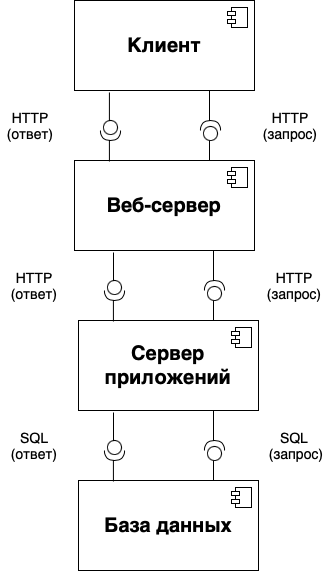

The diagram above was exported from draw.io. Its source (the exported page's mxGraphModel, read from the mxfile embedded in the PNG):
<mxGraphModel dx="820" dy="760" grid="1" gridSize="10" guides="1" tooltips="1" connect="1" arrows="1" fold="1" page="1" pageScale="1" pageWidth="827" pageHeight="1169" math="0" shadow="0">
  <root>
    <mxCell id="0" />
    <mxCell id="1" parent="0" />
    <mxCell id="2AwDfqvTHIq3qYTEthzG-1" value="&lt;b style=&quot;font-size: 20px;&quot;&gt;Клиент&lt;/b&gt;" style="html=1;dropTarget=0;whiteSpace=wrap;" vertex="1" parent="1">
      <mxGeometry x="324" y="220" width="180" height="90" as="geometry" />
    </mxCell>
    <mxCell id="2AwDfqvTHIq3qYTEthzG-2" value="" style="shape=module;jettyWidth=8;jettyHeight=4;" vertex="1" parent="2AwDfqvTHIq3qYTEthzG-1">
      <mxGeometry x="1" width="20" height="20" relative="1" as="geometry">
        <mxPoint x="-27" y="7" as="offset" />
      </mxGeometry>
    </mxCell>
    <mxCell id="2AwDfqvTHIq3qYTEthzG-3" value="&lt;b style=&quot;font-size: 20px;&quot;&gt;Веб-сервер&lt;br&gt;&lt;/b&gt;" style="html=1;dropTarget=0;whiteSpace=wrap;" vertex="1" parent="1">
      <mxGeometry x="324" y="380" width="180" height="90" as="geometry" />
    </mxCell>
    <mxCell id="2AwDfqvTHIq3qYTEthzG-4" value="" style="shape=module;jettyWidth=8;jettyHeight=4;" vertex="1" parent="2AwDfqvTHIq3qYTEthzG-3">
      <mxGeometry x="1" width="20" height="20" relative="1" as="geometry">
        <mxPoint x="-27" y="7" as="offset" />
      </mxGeometry>
    </mxCell>
    <mxCell id="2AwDfqvTHIq3qYTEthzG-7" value="" style="shape=providedRequiredInterface;html=1;verticalLabelPosition=bottom;sketch=0;rotation=90;" vertex="1" parent="1">
      <mxGeometry x="350" y="340" width="20" height="20" as="geometry" />
    </mxCell>
    <mxCell id="2AwDfqvTHIq3qYTEthzG-17" style="edgeStyle=orthogonalEdgeStyle;rounded=0;orthogonalLoop=1;jettySize=auto;html=1;exitX=0;exitY=0.5;exitDx=0;exitDy=0;exitPerimeter=0;entryX=0.75;entryY=0;entryDx=0;entryDy=0;endArrow=none;endFill=0;" edge="1" parent="1" source="2AwDfqvTHIq3qYTEthzG-11" target="2AwDfqvTHIq3qYTEthzG-3">
      <mxGeometry relative="1" as="geometry" />
    </mxCell>
    <mxCell id="2AwDfqvTHIq3qYTEthzG-18" style="edgeStyle=orthogonalEdgeStyle;rounded=0;orthogonalLoop=1;jettySize=auto;html=1;exitX=1;exitY=0.5;exitDx=0;exitDy=0;exitPerimeter=0;entryX=0.75;entryY=1;entryDx=0;entryDy=0;endArrow=none;endFill=0;" edge="1" parent="1" source="2AwDfqvTHIq3qYTEthzG-11" target="2AwDfqvTHIq3qYTEthzG-1">
      <mxGeometry relative="1" as="geometry" />
    </mxCell>
    <mxCell id="2AwDfqvTHIq3qYTEthzG-11" value="" style="shape=providedRequiredInterface;html=1;verticalLabelPosition=bottom;sketch=0;rotation=-90;" vertex="1" parent="1">
      <mxGeometry x="450" y="340" width="20" height="20" as="geometry" />
    </mxCell>
    <mxCell id="2AwDfqvTHIq3qYTEthzG-19" style="edgeStyle=orthogonalEdgeStyle;rounded=0;orthogonalLoop=1;jettySize=auto;html=1;exitX=0;exitY=0.5;exitDx=0;exitDy=0;exitPerimeter=0;entryX=0.194;entryY=1.022;entryDx=0;entryDy=0;entryPerimeter=0;endArrow=none;endFill=0;" edge="1" parent="1" source="2AwDfqvTHIq3qYTEthzG-7" target="2AwDfqvTHIq3qYTEthzG-1">
      <mxGeometry relative="1" as="geometry" />
    </mxCell>
    <mxCell id="2AwDfqvTHIq3qYTEthzG-20" style="edgeStyle=orthogonalEdgeStyle;rounded=0;orthogonalLoop=1;jettySize=auto;html=1;exitX=1;exitY=0.5;exitDx=0;exitDy=0;exitPerimeter=0;entryX=0.194;entryY=0.011;entryDx=0;entryDy=0;entryPerimeter=0;endArrow=none;endFill=0;" edge="1" parent="1" source="2AwDfqvTHIq3qYTEthzG-7" target="2AwDfqvTHIq3qYTEthzG-3">
      <mxGeometry relative="1" as="geometry" />
    </mxCell>
    <mxCell id="2AwDfqvTHIq3qYTEthzG-21" value="&lt;font style=&quot;font-size: 14px;&quot;&gt;HTTP (ответ)&lt;/font&gt;" style="text;html=1;strokeColor=none;fillColor=none;align=center;verticalAlign=middle;whiteSpace=wrap;rounded=0;" vertex="1" parent="1">
      <mxGeometry x="250" y="330" width="60" height="30" as="geometry" />
    </mxCell>
    <mxCell id="2AwDfqvTHIq3qYTEthzG-22" value="&lt;font style=&quot;font-size: 14px;&quot;&gt;HTTP (запрос)&lt;/font&gt;" style="text;html=1;strokeColor=none;fillColor=none;align=center;verticalAlign=middle;whiteSpace=wrap;rounded=0;" vertex="1" parent="1">
      <mxGeometry x="510" y="330" width="60" height="30" as="geometry" />
    </mxCell>
    <mxCell id="2AwDfqvTHIq3qYTEthzG-23" value="&lt;b style=&quot;font-size: 20px;&quot;&gt;Сервер приложений&lt;br&gt;&lt;/b&gt;" style="html=1;dropTarget=0;whiteSpace=wrap;" vertex="1" parent="1">
      <mxGeometry x="328" y="540" width="180" height="90" as="geometry" />
    </mxCell>
    <mxCell id="2AwDfqvTHIq3qYTEthzG-24" value="" style="shape=module;jettyWidth=8;jettyHeight=4;" vertex="1" parent="2AwDfqvTHIq3qYTEthzG-23">
      <mxGeometry x="1" width="20" height="20" relative="1" as="geometry">
        <mxPoint x="-27" y="7" as="offset" />
      </mxGeometry>
    </mxCell>
    <mxCell id="2AwDfqvTHIq3qYTEthzG-25" value="" style="shape=providedRequiredInterface;html=1;verticalLabelPosition=bottom;sketch=0;rotation=90;" vertex="1" parent="1">
      <mxGeometry x="354" y="500" width="20" height="20" as="geometry" />
    </mxCell>
    <mxCell id="2AwDfqvTHIq3qYTEthzG-26" style="edgeStyle=orthogonalEdgeStyle;rounded=0;orthogonalLoop=1;jettySize=auto;html=1;exitX=0;exitY=0.5;exitDx=0;exitDy=0;exitPerimeter=0;entryX=0.75;entryY=0;entryDx=0;entryDy=0;endArrow=none;endFill=0;" edge="1" parent="1" source="2AwDfqvTHIq3qYTEthzG-28" target="2AwDfqvTHIq3qYTEthzG-23">
      <mxGeometry relative="1" as="geometry" />
    </mxCell>
    <mxCell id="2AwDfqvTHIq3qYTEthzG-27" style="edgeStyle=orthogonalEdgeStyle;rounded=0;orthogonalLoop=1;jettySize=auto;html=1;exitX=1;exitY=0.5;exitDx=0;exitDy=0;exitPerimeter=0;entryX=0.75;entryY=1;entryDx=0;entryDy=0;endArrow=none;endFill=0;" edge="1" parent="1" source="2AwDfqvTHIq3qYTEthzG-28">
      <mxGeometry relative="1" as="geometry">
        <mxPoint x="463" y="470" as="targetPoint" />
      </mxGeometry>
    </mxCell>
    <mxCell id="2AwDfqvTHIq3qYTEthzG-28" value="" style="shape=providedRequiredInterface;html=1;verticalLabelPosition=bottom;sketch=0;rotation=-90;" vertex="1" parent="1">
      <mxGeometry x="454" y="500" width="20" height="20" as="geometry" />
    </mxCell>
    <mxCell id="2AwDfqvTHIq3qYTEthzG-29" style="edgeStyle=orthogonalEdgeStyle;rounded=0;orthogonalLoop=1;jettySize=auto;html=1;exitX=0;exitY=0.5;exitDx=0;exitDy=0;exitPerimeter=0;entryX=0.194;entryY=1.022;entryDx=0;entryDy=0;entryPerimeter=0;endArrow=none;endFill=0;" edge="1" parent="1" source="2AwDfqvTHIq3qYTEthzG-25">
      <mxGeometry relative="1" as="geometry">
        <mxPoint x="363" y="472" as="targetPoint" />
      </mxGeometry>
    </mxCell>
    <mxCell id="2AwDfqvTHIq3qYTEthzG-30" style="edgeStyle=orthogonalEdgeStyle;rounded=0;orthogonalLoop=1;jettySize=auto;html=1;exitX=1;exitY=0.5;exitDx=0;exitDy=0;exitPerimeter=0;entryX=0.194;entryY=0.011;entryDx=0;entryDy=0;entryPerimeter=0;endArrow=none;endFill=0;" edge="1" parent="1" source="2AwDfqvTHIq3qYTEthzG-25" target="2AwDfqvTHIq3qYTEthzG-23">
      <mxGeometry relative="1" as="geometry" />
    </mxCell>
    <mxCell id="2AwDfqvTHIq3qYTEthzG-31" value="&lt;font style=&quot;font-size: 14px;&quot;&gt;HTTP (ответ)&lt;/font&gt;" style="text;html=1;strokeColor=none;fillColor=none;align=center;verticalAlign=middle;whiteSpace=wrap;rounded=0;" vertex="1" parent="1">
      <mxGeometry x="254" y="490" width="60" height="30" as="geometry" />
    </mxCell>
    <mxCell id="2AwDfqvTHIq3qYTEthzG-32" value="&lt;font style=&quot;font-size: 14px;&quot;&gt;HTTP (запрос)&lt;/font&gt;" style="text;html=1;strokeColor=none;fillColor=none;align=center;verticalAlign=middle;whiteSpace=wrap;rounded=0;" vertex="1" parent="1">
      <mxGeometry x="514" y="490" width="60" height="30" as="geometry" />
    </mxCell>
    <mxCell id="2AwDfqvTHIq3qYTEthzG-33" value="&lt;b style=&quot;font-size: 20px;&quot;&gt;База данных&lt;br&gt;&lt;/b&gt;" style="html=1;dropTarget=0;whiteSpace=wrap;" vertex="1" parent="1">
      <mxGeometry x="328" y="700" width="180" height="90" as="geometry" />
    </mxCell>
    <mxCell id="2AwDfqvTHIq3qYTEthzG-34" value="" style="shape=module;jettyWidth=8;jettyHeight=4;" vertex="1" parent="2AwDfqvTHIq3qYTEthzG-33">
      <mxGeometry x="1" width="20" height="20" relative="1" as="geometry">
        <mxPoint x="-27" y="7" as="offset" />
      </mxGeometry>
    </mxCell>
    <mxCell id="2AwDfqvTHIq3qYTEthzG-35" value="" style="shape=providedRequiredInterface;html=1;verticalLabelPosition=bottom;sketch=0;rotation=90;" vertex="1" parent="1">
      <mxGeometry x="354" y="660" width="20" height="20" as="geometry" />
    </mxCell>
    <mxCell id="2AwDfqvTHIq3qYTEthzG-36" style="edgeStyle=orthogonalEdgeStyle;rounded=0;orthogonalLoop=1;jettySize=auto;html=1;exitX=0;exitY=0.5;exitDx=0;exitDy=0;exitPerimeter=0;entryX=0.75;entryY=0;entryDx=0;entryDy=0;endArrow=none;endFill=0;" edge="1" parent="1" source="2AwDfqvTHIq3qYTEthzG-38" target="2AwDfqvTHIq3qYTEthzG-33">
      <mxGeometry relative="1" as="geometry" />
    </mxCell>
    <mxCell id="2AwDfqvTHIq3qYTEthzG-37" style="edgeStyle=orthogonalEdgeStyle;rounded=0;orthogonalLoop=1;jettySize=auto;html=1;exitX=1;exitY=0.5;exitDx=0;exitDy=0;exitPerimeter=0;entryX=0.75;entryY=1;entryDx=0;entryDy=0;endArrow=none;endFill=0;" edge="1" parent="1" source="2AwDfqvTHIq3qYTEthzG-38">
      <mxGeometry relative="1" as="geometry">
        <mxPoint x="463" y="630" as="targetPoint" />
      </mxGeometry>
    </mxCell>
    <mxCell id="2AwDfqvTHIq3qYTEthzG-38" value="" style="shape=providedRequiredInterface;html=1;verticalLabelPosition=bottom;sketch=0;rotation=-90;" vertex="1" parent="1">
      <mxGeometry x="454" y="660" width="20" height="20" as="geometry" />
    </mxCell>
    <mxCell id="2AwDfqvTHIq3qYTEthzG-39" style="edgeStyle=orthogonalEdgeStyle;rounded=0;orthogonalLoop=1;jettySize=auto;html=1;exitX=0;exitY=0.5;exitDx=0;exitDy=0;exitPerimeter=0;entryX=0.194;entryY=1.022;entryDx=0;entryDy=0;entryPerimeter=0;endArrow=none;endFill=0;" edge="1" parent="1" source="2AwDfqvTHIq3qYTEthzG-35">
      <mxGeometry relative="1" as="geometry">
        <mxPoint x="363" y="632" as="targetPoint" />
      </mxGeometry>
    </mxCell>
    <mxCell id="2AwDfqvTHIq3qYTEthzG-40" style="edgeStyle=orthogonalEdgeStyle;rounded=0;orthogonalLoop=1;jettySize=auto;html=1;exitX=1;exitY=0.5;exitDx=0;exitDy=0;exitPerimeter=0;entryX=0.194;entryY=0.011;entryDx=0;entryDy=0;entryPerimeter=0;endArrow=none;endFill=0;" edge="1" parent="1" source="2AwDfqvTHIq3qYTEthzG-35" target="2AwDfqvTHIq3qYTEthzG-33">
      <mxGeometry relative="1" as="geometry" />
    </mxCell>
    <mxCell id="2AwDfqvTHIq3qYTEthzG-41" value="&lt;font style=&quot;font-size: 14px;&quot;&gt;SQL (ответ)&lt;/font&gt;" style="text;html=1;strokeColor=none;fillColor=none;align=center;verticalAlign=middle;whiteSpace=wrap;rounded=0;" vertex="1" parent="1">
      <mxGeometry x="254" y="650" width="60" height="30" as="geometry" />
    </mxCell>
    <mxCell id="2AwDfqvTHIq3qYTEthzG-42" value="&lt;font style=&quot;font-size: 14px;&quot;&gt;SQL&lt;br&gt;&amp;nbsp;(запрос)&lt;/font&gt;" style="text;html=1;strokeColor=none;fillColor=none;align=center;verticalAlign=middle;whiteSpace=wrap;rounded=0;" vertex="1" parent="1">
      <mxGeometry x="514" y="650" width="60" height="30" as="geometry" />
    </mxCell>
  </root>
</mxGraphModel>